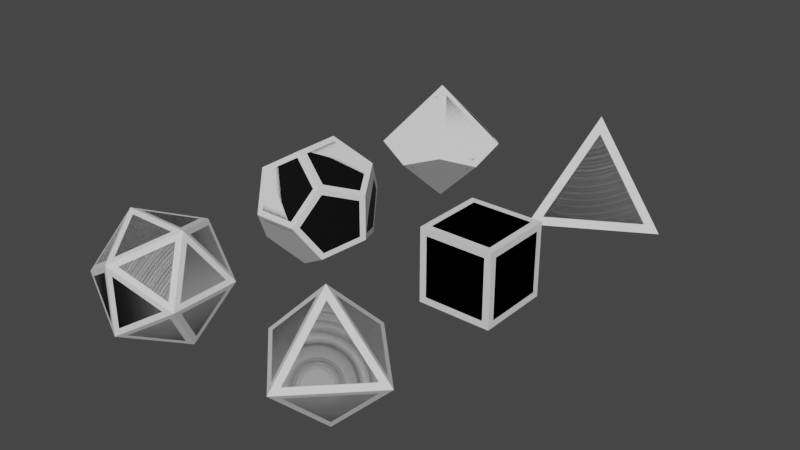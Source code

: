 # Source: dice.blend  (saved by Blender 3.5.10; exported with 4.5.12 LTS)
import bpy
from mathutils import Matrix  # noqa: F401  (used for matrix-valued properties, if any)

bpy.ops.wm.read_factory_settings(use_empty=True)
scene = bpy.context.scene
scene.name = 'Scene'

# ---- collections
col_shapes = bpy.data.collections.new('Shapes'); scene.collection.children.link(col_shapes)
col_models = bpy.data.collections.new('Models'); scene.collection.children.link(col_models)

# ---- images (referenced by path relative to the original .blend; pixels are not part of the script)
import os
ASSET_DIR = os.environ.get("B2B_ASSET_DIR", "")  # directory of the original .blend (textures are referenced by path, not embedded)
HERE = os.path.dirname(os.path.abspath(__file__))  # packed textures are extracted next to this script under _unpacked/

def load_image(name, relpath, width, height, colorspace="sRGB"):
    """Load a texture the original file referenced (path relative to the .blend, or extracted next to this script)."""
    p = next((c for c in (os.path.join(HERE, relpath), os.path.join(ASSET_DIR, relpath)) if relpath and os.path.exists(c)), "")
    if p:
        img = bpy.data.images.load(p, check_existing=True)
        img.name = name
    else:  # same state as the original file: an image datablock whose file is absent (Cycles renders it pink)
        img = bpy.data.images.new(name, width, height)
        img.source = "FILE"
        img.filepath = "//" + (relpath or name)
    img.colorspace_settings.name = colorspace
    return img
img_d4_font_atlas_png_001 = load_image('d4-font-atlas.png.001', 'd4-font-atlas.png', 1024, 1024, 'sRGB')
img_d4_font_atlas_png = load_image('d4-font-atlas.png', 'font-atlas.png', 1024, 1024, 'sRGB')

# ---- materials (node trees are filled in below, after node groups)
mat_material_001 = bpy.data.materials.new('Material.001')
mat_material_001.use_transparent_shadow = False
mat_d4mat = bpy.data.materials.new('D4Mat')
mat_d4mat.use_transparent_shadow = False
mat_dicemat = bpy.data.materials.new('DiceMat')
mat_dicemat.use_transparent_shadow = False

# ---- material node trees
mat_material_001.use_nodes = True; mat_material_001.node_tree.nodes.clear()
_N = mat_material_001.node_tree.nodes; _L = mat_material_001.node_tree.links
n0 = _N.new('ShaderNodeBsdfPrincipled'); n0.name = 'Principled BSDF'; n0.location = (10, 300)
n0.distribution = 'GGX'
n0.subsurface_method = 'RANDOM_WALK_SKIN'
n0.inputs[3].default_value = 1.45
n0.inputs[27].default_value = (0.0, 0.0, 0.0, 1.0)
n0.inputs[28].default_value = 1.0
n1 = _N.new('ShaderNodeOutputMaterial'); n1.name = 'Material Output'; n1.location = (300, 300)
_L.new(n0.outputs[0], n1.inputs[0])
n1.is_active_output = True
mat_d4mat.use_nodes = True; mat_d4mat.node_tree.nodes.clear()
_N = mat_d4mat.node_tree.nodes; _L = mat_d4mat.node_tree.links
n0 = _N.new('ShaderNodeBsdfPrincipled'); n0.name = 'Principled BSDF.001'; n0.location = (542, 458)
n0.distribution = 'GGX'
n0.subsurface_method = 'RANDOM_WALK_SKIN'
n0.inputs[3].default_value = 1.45
n0.inputs[27].default_value = (0.0, 0.0, 0.0, 1.0)
n0.inputs[28].default_value = 1.0
n1 = _N.new('ShaderNodeOutputMaterial'); n1.name = 'Material Output.001'; n1.location = (832, 458)
n2 = _N.new('ShaderNodeMapRange'); n2.name = 'Map Range'; n2.location = (272, 536)
n2.interpolation_type = 'SMOOTHERSTEP'
n2.inputs[1].default_value = 0.49
n2.inputs[2].default_value = 0.51
n2.inputs[11].default_value = (1.0, 1.0, 1.0)
n3 = _N.new('ShaderNodeTexImage'); n3.name = 'Image Texture.001'; n3.location = (-44, 427)
n3.image = img_d4_font_atlas_png_001
_L.new(n0.outputs[0], n1.inputs[0])
_L.new(n2.outputs[0], n0.inputs[0])
_L.new(n3.outputs[0], n2.inputs[0])
n1.is_active_output = True
mat_dicemat.use_nodes = True; mat_dicemat.node_tree.nodes.clear()
_N = mat_dicemat.node_tree.nodes; _L = mat_dicemat.node_tree.links
n0 = _N.new('ShaderNodeBsdfPrincipled'); n0.name = 'Principled BSDF'; n0.location = (10, 300)
n0.distribution = 'GGX'
n0.subsurface_method = 'RANDOM_WALK_SKIN'
n0.inputs[3].default_value = 1.45
n0.inputs[27].default_value = (0.0, 0.0, 0.0, 1.0)
n0.inputs[28].default_value = 1.0
n1 = _N.new('ShaderNodeOutputMaterial'); n1.name = 'Material Output'; n1.location = (300, 300)
n2 = _N.new('ShaderNodeTexImage'); n2.name = 'Image Texture'; n2.location = (-548, 265)
n2.image = img_d4_font_atlas_png
n3 = _N.new('ShaderNodeMapRange'); n3.name = 'Map Range'; n3.location = (-260, 378)
n3.interpolation_type = 'SMOOTHERSTEP'
n3.inputs[1].default_value = 0.49
n3.inputs[2].default_value = 0.51
n3.inputs[11].default_value = (1.0, 1.0, 1.0)
_L.new(n0.outputs[0], n1.inputs[0])
_L.new(n2.outputs[0], n3.inputs[6])
_L.new(n2.outputs[0], n3.inputs[0])
_L.new(n3.outputs[0], n0.inputs[0])
n1.is_active_output = True

# ---- world
world_world = bpy.data.worlds.new('World'); scene.world = world_world
world_world.use_nodes = True; world_world.node_tree.nodes.clear()
_N = world_world.node_tree.nodes; _L = world_world.node_tree.links
n0 = _N.new('ShaderNodeOutputWorld'); n0.name = 'World Output'; n0.location = (300, 300)
n1 = _N.new('ShaderNodeBackground'); n1.name = 'Background'; n1.location = (10, 300)
n1.inputs[0].default_value = (0.05088, 0.05088, 0.05088, 1.0)
_L.new(n1.outputs[0], n0.inputs[0])
n0.is_active_output = True
world_world.color = (0.05088, 0.05088, 0.05088)
world_world.use_sun_shadow = False
world_world.sun_shadow_jitter_overblur = 0.0

# ---- meshes
me_solid_002 = bpy.data.meshes.new('Solid.002')
me_solid_002.from_pydata([(0.0, 0.0, 1.2), (1.131, 0.0, -0.4), (-0.5657, 0.9798, -0.4), (-0.5657, -0.9798, -0.4)], [], [(0, 1, 2), (0, 2, 3), (0, 3, 1), (1, 3, 2)])
me_solid_002.materials.append(mat_material_001)
me_solid_002.update()
me_solid_003 = bpy.data.meshes.new('Solid.003')
me_solid_003.from_pydata([(-0.5774, -0.5774, -0.5774), (0.5774, -0.5774, -0.5774), (0.5774, 0.5774, -0.5774), (-0.5774, 0.5774, -0.5774), (-0.5774, -0.5774, 0.5774), (0.5774, -0.5774, 0.5774), (0.5774, 0.5774, 0.5774), (-0.5774, 0.5774, 0.5774)], [], [(0, 3, 2, 1), (0, 1, 5, 4), (0, 4, 7, 3), (6, 5, 1, 2), (6, 2, 3, 7), (6, 7, 4, 5)])
me_solid_003.update()
me_cone_005 = bpy.data.meshes.new('Cone.005')
me_cone_005.from_pydata([(0.0, 0.0, 1.0), (0.0, 0.0, -1.0), (0.5914, 0.8141, -0.1056), (0.957, 0.3109, 0.1056), (0.0, 1.006, 0.1056), (0.5914, -0.8141, 0.1056), (0.957, -0.3109, -0.1056), (-0.5914, -0.8141, 0.1056), (0.0, -1.006, -0.1056), (-0.957, -0.3109, -0.1056), (-0.957, 0.3109, 0.1056), (-0.5914, 0.8141, -0.1056)], [], [(4, 0, 3, 2), (3, 0, 5, 6), (5, 0, 7, 8), (7, 0, 10, 9), (11, 10, 0, 4), (1, 6, 5, 8), (6, 1, 2, 3), (2, 1, 11, 4), (11, 1, 9, 10), (9, 1, 8, 7)])
_uv = me_cone_005.uv_layers.new(name='UVMap')
_uv.uv.foreach_set('vector', [0.25, 0.3573, 0.25, 0.25, 0.3521, 0.2832, 0.3131, 0.3368, 0.3521, 0.2832, 0.25, 0.25, 0.3131, 0.1632, 0.3521, 0.2168, 0.3131, 0.1632, 0.25, 0.25, 0.1869, 0.1632, 0.25, 0.1427, 0.1869, 0.1632, 0.25, 0.25, 0.1479, 0.2832, 0.1479, 0.2168, 0.1869, 0.3368, 0.1479, 0.2832, 0.25, 0.25, 0.25, 0.3573, 0.25, 0.25, 0.3521, 0.2832, 0.3131, 0.3368, 0.25, 0.3573, 0.3521, 0.2832, 0.25, 0.25, 0.3131, 0.1632, 0.3521, 0.2168, 0.3131, 0.1632, 0.25, 0.25, 0.1869, 0.1632, 0.25, 0.1427, 0.1869, 0.1632, 0.25, 0.25, 0.1479, 0.2832, 0.1479, 0.2168, 0.1479, 0.2832, 0.25, 0.25, 0.25, 0.3573, 0.1869, 0.3368])
me_cone_005.update()
me_solid_005 = bpy.data.meshes.new('Solid.005')
me_solid_005.from_pydata([(0.5774, 0.5774, 0.5774), (0.5774, 0.5774, -0.5774), (0.5774, -0.5774, 0.5774), (0.5774, -0.5774, -0.5774), (-0.5774, 0.5774, 0.5774), (-0.5774, 0.5774, -0.5774), (-0.5774, -0.5774, 0.5774), (-0.5774, -0.5774, -0.5774), (0.3568, 0.9342, 0.0), (-0.3568, 0.9342, 0.0), (0.3568, -0.9342, 0.0), (-0.3568, -0.9342, 0.0), (0.9342, 0.0, 0.3568), (0.9342, 0.0, -0.3568), (-0.9342, 0.0, 0.3568), (-0.9342, 0.0, -0.3568), (0.0, 0.3568, 0.9342), (0.0, -0.3568, 0.9342), (0.0, 0.3568, -0.9342), (0.0, -0.3568, -0.9342)], [], [(15, 5, 18, 19, 7), (11, 10, 2, 17, 6), (19, 18, 1, 13, 3), (4, 14, 6, 17, 16), (19, 3, 10, 11, 7), (11, 6, 14, 15, 7), (8, 9, 4, 16, 0), (5, 15, 14, 4, 9), (16, 17, 2, 12, 0), (2, 10, 3, 13, 12), (12, 13, 1, 8, 0), (1, 18, 5, 9, 8)])
me_solid_005.update()
me_solid_006 = bpy.data.meshes.new('Solid.006')
me_solid_006.from_pydata([(0.8507, 0.5257, 0.0), (-0.8507, 0.5257, 0.0), (0.8507, -0.5257, 0.0), (-0.8507, -0.5257, 0.0), (0.5257, 0.0, 0.8507), (0.5257, 0.0, -0.8507), (-0.5257, 0.0, 0.8507), (-0.5257, 0.0, -0.8507), (0.0, 0.8507, 0.5257), (0.0, -0.8507, 0.5257), (0.0, 0.8507, -0.5257), (0.0, -0.8507, -0.5257)], [], [(0, 8, 4), (0, 5, 10), (2, 4, 9), (2, 11, 5), (1, 6, 8), (1, 10, 7), (3, 9, 6), (3, 7, 11), (0, 10, 8), (1, 8, 10), (2, 9, 11), (3, 11, 9), (4, 2, 0), (5, 0, 2), (6, 1, 3), (7, 3, 1), (8, 6, 4), (9, 4, 6), (10, 5, 7), (11, 7, 5)])
me_solid_006.update()
me_cone = bpy.data.meshes.new('Cone')
me_cone.from_pydata([(0.0, 0.0, 1.0), (0.0, 0.0, -1.0), (1.0, 0.0, 0.0), (0.0, 1.0, 0.0), (0.0, -1.0, 0.0), (-1.0, 0.0, 0.0)], [], [(3, 0, 2), (2, 0, 4), (4, 0, 5), (0, 3, 5), (1, 5, 3), (4, 5, 1), (2, 4, 1), (3, 2, 1)])
_uv = me_cone.uv_layers.new(name='UVMap')
_uv.uv.foreach_set('vector', [0.25, 0.37, 0.25, 0.25, 0.37, 0.25, 0.37, 0.25, 0.25, 0.25, 0.25, 0.13, 0.25, 0.13, 0.25, 0.25, 0.13, 0.25, 0.25, 0.25, 0.25, 0.37, 0.13, 0.25, 0.25, 0.25, 0.37, 0.25, 0.25, 0.37, 0.25, 0.13, 0.37, 0.25, 0.25, 0.25, 0.13, 0.25, 0.25, 0.13, 0.25, 0.25, 0.25, 0.37, 0.13, 0.25, 0.25, 0.25])
me_cone.update()
me_solid_008 = bpy.data.meshes.new('Solid.008')
me_solid_008.from_pydata([(0.0, 0.0, 1.2), (1.131, 0.0, -0.4), (-0.5657, 0.9798, -0.4), (-0.5657, -0.9798, -0.4)], [], [(0, 1, 2), (0, 2, 3), (0, 3, 1), (1, 3, 2)])
me_solid_008.polygons.foreach_set('use_smooth', [True] * 4)
_k = set([(0, 1), (0, 2), (0, 3), (1, 2), (1, 3), (2, 3)])
me_solid_008.attributes.new('sharp_edge', 'BOOLEAN', 'EDGE').data.foreach_set('value', [ (min(e.vertices), max(e.vertices)) in _k for e in me_solid_008.edges])
_uv = me_solid_008.uv_layers.new(name='UVMap')
_uv.uv.foreach_set('vector', [0.748, 0.584, 0.4746, 0.1074, 1.023, 0.1074, 0.2539, 1.078, -0.02148, 0.6016, 0.5293, 0.6016, 0.2539, 0.582, -0.02148, 0.1055, 0.5293, 0.1055, 0.75, 1.076, 0.4746, 0.6016, 1.025, 0.6016])
me_solid_008.materials.append(mat_d4mat)
me_solid_008.update()
me_solid_007 = bpy.data.meshes.new('Solid.007')
me_solid_007.from_pydata([(-0.5774, -0.5774, -0.5774), (0.5774, -0.5774, -0.5774), (0.5774, 0.5774, -0.5774), (-0.5774, 0.5774, -0.5774), (-0.5774, -0.5774, 0.5774), (0.5774, -0.5774, 0.5774), (0.5774, 0.5774, 0.5774), (-0.5774, 0.5774, 0.5774)], [], [(0, 3, 2, 1), (0, 1, 5, 4), (0, 4, 7, 3), (6, 5, 1, 2), (6, 2, 3, 7), (6, 7, 4, 5)])
me_solid_007.polygons.foreach_set('use_smooth', [True] * 6)
_k = set([(0, 1), (0, 3), (0, 4), (1, 2), (1, 5), (2, 3), (2, 6), (3, 7), (4, 5), (4, 7), (5, 6), (6, 7)])
me_solid_007.attributes.new('sharp_edge', 'BOOLEAN', 'EDGE').data.foreach_set('value', [ (min(e.vertices), max(e.vertices)) in _k for e in me_solid_007.edges])
_uv = me_solid_007.uv_layers.new(name='UVMap')
_uv.uv.foreach_set('vector', [0.1906, 0.75, -0.009375, 0.75, -0.009375, 0.5, 0.1906, 0.5, 0.4, 1.0, 0.2, 1.0, 0.2, 0.75, 0.4, 0.75, 0.6, 1.0, 0.4, 1.0, 0.4, 0.75, 0.6, 0.75, 0.8, 1.0, 0.6, 1.0, 0.6, 0.75, 0.8, 0.75, 1.0, 1.0, 0.8, 1.0, 0.8, 0.75, 1.0, 0.75, 0.2, 1.0, 0.0, 1.0, 0.0, 0.75, 0.2, 0.75])
me_solid_007.materials.append(mat_dicemat)
me_solid_007.update()
me_cone_001 = bpy.data.meshes.new('Cone.001')
me_cone_001.from_pydata([(0.0, 0.0, 1.0), (0.0, 0.0, -1.0), (0.5914, 0.8141, -0.1056), (0.957, 0.3109, 0.1056), (0.0, 1.006, 0.1056), (0.5914, -0.8141, 0.1056), (0.957, -0.3109, -0.1056), (-0.5914, -0.8141, 0.1056), (0.0, -1.006, -0.1056), (-0.957, -0.3109, -0.1056), (-0.957, 0.3109, 0.1056), (-0.5914, 0.8141, -0.1056)], [], [(4, 0, 3, 2), (3, 0, 5, 6), (5, 0, 7, 8), (7, 0, 10, 9), (11, 10, 0, 4), (1, 6, 5, 8), (6, 1, 2, 3), (2, 1, 11, 4), (11, 1, 9, 10), (9, 1, 8, 7)])
me_cone_001.polygons.foreach_set('use_smooth', [True] * 10)
_k = set([(0, 3), (0, 4), (0, 5), (0, 7), (0, 10), (1, 2), (1, 6), (1, 8), (1, 9), (1, 11), (2, 3), (2, 4), (3, 6), (4, 11), (5, 6), (5, 8), (7, 8), (7, 9), (9, 10), (10, 11)])
me_cone_001.attributes.new('sharp_edge', 'BOOLEAN', 'EDGE').data.foreach_set('value', [ (min(e.vertices), max(e.vertices)) in _k for e in me_cone_001.edges])
_uv = me_cone_001.uv_layers.new(name='UVMap')
_uv.uv.foreach_set('vector', [0.4203, 0.5254, 0.2984, 0.8203, 0.1859, 0.5195, 0.3047, 0.4512, 1.019, 0.7988, 0.9047, 1.102, 0.7844, 0.8047, 0.9, 0.7324, 0.6187, 0.8027, 0.5063, 1.104, 0.3844, 0.8086, 0.5, 0.7344, 0.2234, 0.7871, 0.1109, 1.09, -0.01094, 0.793, 0.1063, 0.7207, 0.5063, 0.707, 0.6219, 0.7812, 0.5, 1.078, 0.3875, 0.7754, 0.6969, 0.834, 0.575, 0.5371, 0.6906, 0.4648, 0.8094, 0.5312, 1.016, 0.5254, 0.9016, 0.8262, 0.7812, 0.5312, 0.8969, 0.457, 0.6219, 0.5059, 0.5078, 0.8086, 0.3875, 0.5117, 0.5031, 0.4375, 0.2125, 0.5293, 0.09063, 0.8281, -0.02187, 0.5254, 0.09531, 0.4551, 0.8234, 0.7754, 0.7016, 1.072, 0.5891, 0.7695, 0.7063, 0.7012])
me_cone_001.materials.append(mat_dicemat)
me_cone_001.update()
me_solid_004 = bpy.data.meshes.new('Solid.004')
me_solid_004.from_pydata([(0.5774, 0.5774, 0.5774), (0.5774, 0.5774, -0.5774), (0.5774, -0.5774, 0.5774), (0.5774, -0.5774, -0.5774), (-0.5774, 0.5774, 0.5774), (-0.5774, 0.5774, -0.5774), (-0.5774, -0.5774, 0.5774), (-0.5774, -0.5774, -0.5774), (0.3568, 0.9342, 0.0), (-0.3568, 0.9342, 0.0), (0.3568, -0.9342, 0.0), (-0.3568, -0.9342, 0.0), (0.9342, 0.0, 0.3568), (0.9342, 0.0, -0.3568), (-0.9342, 0.0, 0.3568), (-0.9342, 0.0, -0.3568), (0.0, 0.3568, 0.9342), (0.0, -0.3568, 0.9342), (0.0, 0.3568, -0.9342), (0.0, -0.3568, -0.9342)], [], [(15, 5, 18, 19, 7), (11, 10, 2, 17, 6), (19, 18, 1, 13, 3), (4, 14, 6, 17, 16), (19, 3, 10, 11, 7), (11, 6, 14, 15, 7), (8, 9, 4, 16, 0), (5, 15, 14, 4, 9), (16, 17, 2, 12, 0), (2, 10, 3, 13, 12), (12, 13, 1, 8, 0), (1, 18, 5, 9, 8)])
me_solid_004.polygons.foreach_set('use_smooth', [True] * 12)
_k = set([(0, 8), (0, 12), (0, 16), (1, 8), (1, 13), (1, 18), (2, 10), (2, 12), (2, 17), (3, 10), (3, 13), (3, 19), (4, 9), (4, 14), (4, 16), (5, 9), (5, 15), (5, 18), (6, 11), (6, 14), (6, 17), (7, 11), (7, 15), (7, 19), (8, 9), (10, 11), (12, 13), (14, 15), (16, 17), (18, 19)])
me_solid_004.attributes.new('sharp_edge', 'BOOLEAN', 'EDGE').data.foreach_set('value', [ (min(e.vertices), max(e.vertices)) in _k for e in me_solid_004.edges])
_uv = me_solid_004.uv_layers.new(name='UVMap')
_uv.uv.foreach_set('vector', [0.3672, 0.6836, 0.4172, 0.4922, 0.5797, 0.4922, 0.6297, 0.6855, 0.4984, 0.8047, 0.2203, 0.4922, 0.3828, 0.4922, 0.4313, 0.6855, 0.3, 0.8047, 0.1688, 0.6836, 0.4344, 0.4316, 0.3031, 0.5488, 0.1719, 0.4297, 0.2234, 0.2363, 0.3859, 0.2383, 0.1094, 1.051, -0.02187, 0.9297, 0.02969, 0.7383, 0.1922, 0.7383, 0.2422, 0.9316, 0.3703, 0.9277, 0.4219, 0.7344, 0.5844, 0.7363, 0.6344, 0.9297, 0.5016, 1.049, 0.1078, 0.5547, -0.02344, 0.4336, 0.02812, 0.2422, 0.1891, 0.2422, 0.2391, 0.4355, 0.7719, 0.6816, 0.8219, 0.4883, 0.9844, 0.4902, 1.034, 0.6836, 0.9031, 0.8027, 0.5781, 0.9355, 0.6281, 0.7422, 0.7906, 0.7441, 0.8406, 0.9375, 0.7094, 1.055, 0.7734, 0.9375, 0.825, 0.7441, 0.9875, 0.7441, 1.038, 0.9375, 0.9047, 1.057, 0.5641, 0.6836, 0.6141, 0.4902, 0.7766, 0.4902, 0.8266, 0.6836, 0.6953, 0.8027, 0.2234, 0.7363, 0.3859, 0.7383, 0.4359, 0.9316, 0.3047, 1.051, 0.1734, 0.9297, 0.2328, 0.6836, 0.1016, 0.8027, -0.02969, 0.6816, 0.02031, 0.4902, 0.1828, 0.4902])
me_solid_004.materials.append(mat_dicemat)
me_solid_004.update()
me_solid_001 = bpy.data.meshes.new('Solid.001')
me_solid_001.from_pydata([(0.8507, 0.5257, 0.0), (-0.8507, 0.5257, 0.0), (0.8507, -0.5257, 0.0), (-0.8507, -0.5257, 0.0), (0.5257, 0.0, 0.8507), (0.5257, 0.0, -0.8507), (-0.5257, 0.0, 0.8507), (-0.5257, 0.0, -0.8507), (0.0, 0.8507, 0.5257), (0.0, -0.8507, 0.5257), (0.0, 0.8507, -0.5257), (0.0, -0.8507, -0.5257)], [], [(0, 8, 4), (0, 5, 10), (2, 4, 9), (2, 11, 5), (1, 6, 8), (1, 10, 7), (3, 9, 6), (3, 7, 11), (0, 10, 8), (1, 8, 10), (2, 9, 11), (3, 11, 9), (4, 2, 0), (5, 0, 2), (6, 1, 3), (7, 3, 1), (8, 6, 4), (9, 4, 6), (10, 5, 7), (11, 7, 5)])
me_solid_001.polygons.foreach_set('use_smooth', [True] * 20)
_k = set([(0, 2), (0, 4), (0, 5), (0, 8), (0, 10), (1, 3), (1, 6), (1, 7), (1, 8), (1, 10), (2, 4), (2, 5), (2, 9), (2, 11), (3, 6), (3, 7), (3, 9), (3, 11), (4, 6), (4, 8), (4, 9), (5, 7), (5, 10), (5, 11), (6, 8), (6, 9), (7, 10), (7, 11), (8, 10), (9, 11)])
me_solid_001.attributes.new('sharp_edge', 'BOOLEAN', 'EDGE').data.foreach_set('value', [ (min(e.vertices), max(e.vertices)) in _k for e in me_solid_001.edges])
_uv = me_solid_001.uv_layers.new(name='UVMap')
_uv.uv.foreach_set('vector', [0.3984, 0.541, 0.5984, 0.541, 0.4984, 0.7578, 0.1937, 0.5488, 0.09375, 0.7656, -0.00625, 0.5488, 0.6016, 0.05273, 0.5016, 0.2676, 0.4016, 0.05273, 0.2031, 0.3027, 0.4031, 0.3027, 0.3031, 0.5195, 0.7906, 0.5469, 0.6906, 0.7637, 0.5906, 0.5469, 0.3984, 0.791, 0.5984, 0.791, 0.4984, 1.008, 0.9031, 0.5273, 0.8031, 0.3105, 1.003, 0.3105, 0.6016, 0.3086, 0.5016, 0.5254, 0.4016, 0.3086, 0.5984, 0.3105, 0.7984, 0.3105, 0.6984, 0.5254, 0.6984, 0.2715, 0.5984, 0.05469, 0.7984, 0.05469, 0.1969, 0.7988, 0.3969, 0.7988, 0.2969, 1.016, 0.3, 0.7695, 0.2, 0.5527, 0.4, 0.5527, 0.8109, 0.7988, 0.7109, 1.016, 0.6109, 0.7988, 0.1031, 0.2773, 0.003125, 0.06055, 0.2031, 0.06055, 0.9016, 1.016, 0.8016, 0.7988, 1.002, 0.7988, 0.4031, 0.06055, 0.3031, 0.2773, 0.2031, 0.06055, 0.2078, 0.7891, 0.1078, 1.006, 0.007812, 0.7891, 0.9016, 0.7734, 0.8016, 0.5586, 1.002, 0.5586, 0.1063, 0.5273, 0.00625, 0.3105, 0.2062, 0.3105, 0.9984, 0.0625, 0.8984, 0.2793, 0.7984, 0.0625])
me_solid_001.materials.append(mat_dicemat)
me_solid_001.update()
me_cone_008 = bpy.data.meshes.new('Cone.008')
me_cone_008.from_pydata([(0.0, 0.0, 1.0), (0.0, 0.0, -1.0), (1.0, 0.0, 0.0), (0.0, 1.0, 0.0), (0.0, -1.0, 0.0), (-1.0, 0.0, 0.0)], [], [(3, 0, 2), (2, 0, 4), (4, 0, 5), (0, 3, 5), (1, 5, 3), (4, 5, 1), (2, 4, 1), (3, 2, 1)])
me_cone_008.polygons.foreach_set('use_smooth', [True] * 8)
_uv = me_cone_008.uv_layers.new(name='UVMap')
_uv.uv.foreach_set('vector', [0.6448, 0.7665, 0.4995, 1.079, 0.3557, 0.7645, 0.4443, 0.5158, 0.3005, 0.8283, 0.1552, 0.5158, 0.2594, 0.7637, 0.1141, 1.078, -0.02969, 0.7656, 0.9005, 1.079, 0.7552, 0.7665, 1.044, 0.7645, 0.3, 1.078, 0.1563, 0.7658, 0.4438, 0.7658, -0.05, 0.5137, 0.2375, 0.5137, 0.09531, 0.8262, 0.5552, 0.7676, 0.8443, 0.7656, 0.7005, 1.078, 0.3563, 0.5171, 0.6453, 0.5152, 0.4984, 0.8277])
me_cone_008.materials.append(mat_dicemat)
me_cone_008.update()

# ---- objects
ob_shape_d4 = bpy.data.objects.new('SHAPE_D4', me_solid_002)
ob_shape_d6 = bpy.data.objects.new('SHAPE_D6', me_solid_003)
ob_shape_d10 = bpy.data.objects.new('SHAPE_D10', me_cone_005)
ob_shape_d12 = bpy.data.objects.new('SHAPE_D12', me_solid_005)
ob_shape_d20 = bpy.data.objects.new('SHAPE_D20', me_solid_006)
ob_shape_d8 = bpy.data.objects.new('SHAPE_D8', me_cone)
ob_model_d4 = bpy.data.objects.new('MODEL_D4', me_solid_008)
ob_model_d6 = bpy.data.objects.new('MODEL_D6', me_solid_007)
ob_model_d10 = bpy.data.objects.new('MODEL_D10', me_cone_001)
ob_model_d12 = bpy.data.objects.new('MODEL_D12', me_solid_004)
ob_model_d20 = bpy.data.objects.new('MODEL_D20', me_solid_001)
ob_model_d8 = bpy.data.objects.new('MODEL_D8', me_cone_008)

# ---- transforms, parenting, visibility, modifiers, constraints
ob_shape_d4.location = (1.5, 3.0, 0.0)
ob_shape_d6.location = (1.5, 0.0, 0.0)
ob_shape_d10.location = (-1.5, 3.0, 0.0)
ob_shape_d12.location = (-1.5, 0.0, 0.0)
ob_shape_d20.location = (-1.5, -3.0, 0.0)
ob_shape_d8.location = (1.5, -3.0, 0.0)
ob_model_d4.location = (1.5, 3.0, 0.0)
_m = ob_model_d4.modifiers.new('Bevel', 'BEVEL')
_m.width = 0.15
_m.width_pct = 0.15
_m.segments = 2
_m.limit_method = 'NONE'
_m.offset_type = 'WIDTH'
_m.harden_normals = True
ob_model_d6.location = (1.5, 0.0, 0.0)
_m = ob_model_d6.modifiers.new('Bevel', 'BEVEL')
_m.width = 0.15
_m.width_pct = 0.15
_m.segments = 2
_m.limit_method = 'NONE'
_m.offset_type = 'WIDTH'
_m.harden_normals = True
ob_model_d10.location = (-1.5, 3.0, 0.0)
_m = ob_model_d10.modifiers.new('Bevel', 'BEVEL')
_m.width = 0.15
_m.width_pct = 0.15
_m.segments = 2
_m.limit_method = 'NONE'
_m.offset_type = 'WIDTH'
_m.harden_normals = True
ob_model_d12.location = (-1.5, 0.0, 0.0)
_m = ob_model_d12.modifiers.new('Bevel', 'BEVEL')
_m.width = 0.15
_m.width_pct = 0.15
_m.segments = 2
_m.limit_method = 'NONE'
_m.offset_type = 'WIDTH'
_m.harden_normals = True
ob_model_d20.location = (-1.5, -3.0, 0.0)
_m = ob_model_d20.modifiers.new('Bevel', 'BEVEL')
_m.width = 0.15
_m.width_pct = 0.15
_m.segments = 2
_m.limit_method = 'NONE'
_m.offset_type = 'WIDTH'
_m.harden_normals = True
ob_model_d8.location = (1.5, -3.0, 0.0)
_m = ob_model_d8.modifiers.new('Bevel', 'BEVEL')
_m.width = 0.15
_m.width_pct = 0.15
_m.segments = 2
_m.limit_method = 'NONE'
_m.offset_type = 'WIDTH'
_m.harden_normals = True

# ---- collection membership
col_shapes.objects.link(ob_shape_d4)
col_shapes.objects.link(ob_shape_d6)
col_shapes.objects.link(ob_shape_d10)
col_shapes.objects.link(ob_shape_d12)
col_shapes.objects.link(ob_shape_d20)
col_shapes.objects.link(ob_shape_d8)
col_models.objects.link(ob_model_d4)
col_models.objects.link(ob_model_d6)
col_models.objects.link(ob_model_d10)
col_models.objects.link(ob_model_d12)
col_models.objects.link(ob_model_d20)
col_models.objects.link(ob_model_d8)

# ---- scene / render settings (as saved in the file)
scene.frame_start = 1; scene.frame_end = 250; scene.frame_set(52)
scene.render.engine = 'BLENDER_EEVEE_NEXT'
scene.cycles.sampling_pattern = 'TABULATED_SOBOL'
scene.view_settings.view_transform = 'Filmic'
bpy.context.view_layer.update()

# ---- added for rendering (the .blend has no active camera and no usable light): camera, sun
cam_auto = bpy.data.cameras.new('AutoCamera')
cam_auto.lens = 50.0
cam_auto.sensor_width = 36.0
cam_auto.clip_end = 1000.0
ob_auto_camera = bpy.data.objects.new('AutoCamera', cam_auto)
scene.collection.objects.link(ob_auto_camera)
ob_auto_camera.location = (9.09715, -10.8088, 7.30796)
ob_auto_camera.rotation_euler = (1.09748, -7.21219e-08, 0.694738)
scene.camera = ob_auto_camera
light_auto_sun = bpy.data.lights.new('AutoSun', 'SUN')
light_auto_sun.energy = 3.0
light_auto_sun.angle = 0.0523599
ob_auto_sun = bpy.data.objects.new('AutoSun', light_auto_sun)
scene.collection.objects.link(ob_auto_sun)
ob_auto_sun.rotation_euler = (0.872665, 0.174533, 0.523599)
bpy.context.view_layer.update()
